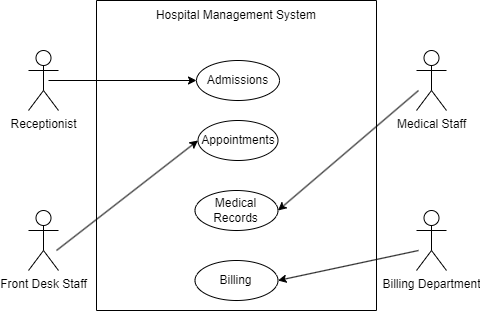

The diagram above was exported from draw.io. Its source (the exported page's mxGraphModel, read from the mxfile embedded in the PNG):
<mxGraphModel dx="1392" dy="862" grid="1" gridSize="10" guides="1" tooltips="1" connect="1" arrows="1" fold="1" page="1" pageScale="1" pageWidth="827" pageHeight="1169" background="none" math="0" shadow="0">
  <root>
    <mxCell id="0" />
    <mxCell id="1" parent="0" />
    <mxCell id="mDoQVaIk0ehIPtMlqRzu-3" value="Receptionist" style="shape=umlActor;verticalLabelPosition=bottom;verticalAlign=top;html=1;" vertex="1" parent="1">
      <mxGeometry x="-650" y="180" width="30" height="60" as="geometry" />
    </mxCell>
    <mxCell id="mDoQVaIk0ehIPtMlqRzu-6" value="" style="swimlane;startSize=0;" vertex="1" parent="1">
      <mxGeometry x="-582" y="130" width="280" height="310" as="geometry" />
    </mxCell>
    <mxCell id="mDoQVaIk0ehIPtMlqRzu-7" value="Admissions" style="ellipse;whiteSpace=wrap;html=1;" vertex="1" parent="mDoQVaIk0ehIPtMlqRzu-6">
      <mxGeometry x="100" y="60" width="83" height="40" as="geometry" />
    </mxCell>
    <mxCell id="mDoQVaIk0ehIPtMlqRzu-14" value="Appointments" style="ellipse;whiteSpace=wrap;html=1;" vertex="1" parent="mDoQVaIk0ehIPtMlqRzu-6">
      <mxGeometry x="101.5" y="120" width="80" height="40" as="geometry" />
    </mxCell>
    <mxCell id="mDoQVaIk0ehIPtMlqRzu-16" value="Medical Records" style="ellipse;whiteSpace=wrap;html=1;" vertex="1" parent="mDoQVaIk0ehIPtMlqRzu-6">
      <mxGeometry x="98.5" y="190" width="83" height="40" as="geometry" />
    </mxCell>
    <mxCell id="mDoQVaIk0ehIPtMlqRzu-15" value="Billing" style="ellipse;whiteSpace=wrap;html=1;" vertex="1" parent="mDoQVaIk0ehIPtMlqRzu-6">
      <mxGeometry x="98.5" y="260" width="83" height="40" as="geometry" />
    </mxCell>
    <mxCell id="mDoQVaIk0ehIPtMlqRzu-21" value="Hospital Management System" style="text;strokeColor=none;fillColor=none;align=center;verticalAlign=middle;spacingLeft=4;spacingRight=4;overflow=hidden;points=[[0,0.5],[1,0.5]];portConstraint=eastwest;rotatable=0;whiteSpace=wrap;html=1;" vertex="1" parent="mDoQVaIk0ehIPtMlqRzu-6">
      <mxGeometry x="30" width="220" height="30" as="geometry" />
    </mxCell>
    <mxCell id="mDoQVaIk0ehIPtMlqRzu-8" value="Front Desk Staff" style="shape=umlActor;verticalLabelPosition=bottom;verticalAlign=top;html=1;" vertex="1" parent="1">
      <mxGeometry x="-650" y="340" width="30" height="60" as="geometry" />
    </mxCell>
    <mxCell id="mDoQVaIk0ehIPtMlqRzu-10" value="Medical Staff" style="shape=umlActor;verticalLabelPosition=bottom;verticalAlign=top;html=1;" vertex="1" parent="1">
      <mxGeometry x="-262" y="180" width="30" height="60" as="geometry" />
    </mxCell>
    <mxCell id="mDoQVaIk0ehIPtMlqRzu-11" value="Billing Department" style="shape=umlActor;verticalLabelPosition=bottom;verticalAlign=top;html=1;" vertex="1" parent="1">
      <mxGeometry x="-262" y="340" width="30" height="60" as="geometry" />
    </mxCell>
    <mxCell id="mDoQVaIk0ehIPtMlqRzu-17" value="" style="endArrow=classic;html=1;rounded=0;entryX=0;entryY=0.5;entryDx=0;entryDy=0;" edge="1" parent="1" target="mDoQVaIk0ehIPtMlqRzu-14">
      <mxGeometry width="50" height="50" relative="1" as="geometry">
        <mxPoint x="-622" y="380" as="sourcePoint" />
        <mxPoint x="-572" y="330" as="targetPoint" />
      </mxGeometry>
    </mxCell>
    <mxCell id="mDoQVaIk0ehIPtMlqRzu-18" value="" style="endArrow=classic;html=1;rounded=0;entryX=0;entryY=0.5;entryDx=0;entryDy=0;" edge="1" parent="1" target="mDoQVaIk0ehIPtMlqRzu-7">
      <mxGeometry width="50" height="50" relative="1" as="geometry">
        <mxPoint x="-630" y="210" as="sourcePoint" />
        <mxPoint x="-562" y="170" as="targetPoint" />
      </mxGeometry>
    </mxCell>
    <mxCell id="mDoQVaIk0ehIPtMlqRzu-19" value="" style="endArrow=classic;html=1;rounded=0;entryX=1;entryY=0.5;entryDx=0;entryDy=0;" edge="1" parent="1" target="mDoQVaIk0ehIPtMlqRzu-16">
      <mxGeometry width="50" height="50" relative="1" as="geometry">
        <mxPoint x="-260" y="220" as="sourcePoint" />
        <mxPoint x="-402" y="320" as="targetPoint" />
      </mxGeometry>
    </mxCell>
    <mxCell id="mDoQVaIk0ehIPtMlqRzu-20" value="" style="endArrow=classic;html=1;rounded=0;entryX=1;entryY=0.5;entryDx=0;entryDy=0;" edge="1" parent="1" target="mDoQVaIk0ehIPtMlqRzu-15">
      <mxGeometry width="50" height="50" relative="1" as="geometry">
        <mxPoint x="-260" y="380" as="sourcePoint" />
        <mxPoint x="-402" y="320" as="targetPoint" />
      </mxGeometry>
    </mxCell>
  </root>
</mxGraphModel>